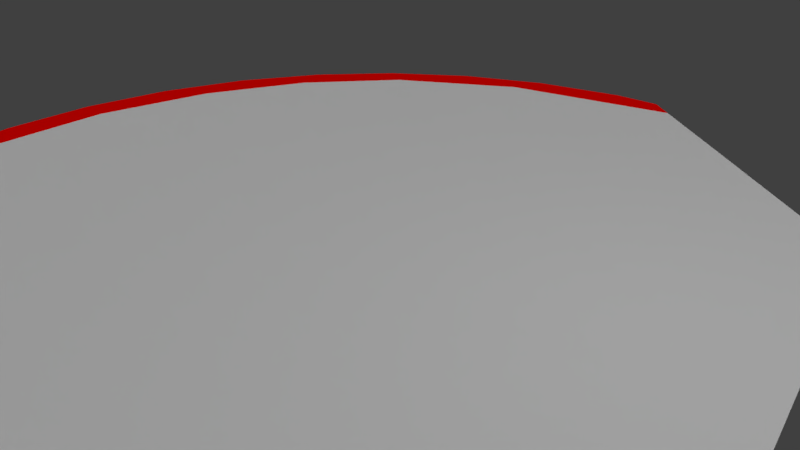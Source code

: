 # Source: red_defender.blend  (saved by Blender 2.78.0; exported with 4.5.12 LTS)
import bpy
from mathutils import Matrix  # noqa: F401  (used for matrix-valued properties, if any)

bpy.ops.wm.read_factory_settings(use_empty=True)
scene = bpy.context.scene
scene.name = 'Scene'

# ---- collections
col_collection_1 = bpy.data.collections.new('Collection 1'); scene.collection.children.link(col_collection_1)

# ---- materials (node trees are filled in below, after node groups)
mat_material_001 = bpy.data.materials.new('Material.001')
mat_material_001.alpha_threshold = 0.0
mat_material_001.use_transparent_shadow = False
mat_material_001.diffuse_color = (1.0, 0.0008399, 0.0, 1.0)
mat_material_001.roughness = 0.5
mat_material_002 = bpy.data.materials.new('Material.002')
mat_material_002.alpha_threshold = 0.0
mat_material_002.use_transparent_shadow = False
mat_material_002.roughness = 0.5

# ---- material node trees

# ---- world
world_world = bpy.data.worlds.new('World'); scene.world = world_world
world_world.color = (0.05088, 0.05088, 0.05088)
world_world.use_sun_shadow = False
world_world.sun_shadow_jitter_overblur = 0.0
world_world.cycles.sampling_method = 'MANUAL'

# ---- cameras
cam_camera = bpy.data.cameras.new('Camera')
cam_camera.clip_end = 100.0
cam_camera.lens = 35.0
cam_camera.sensor_width = 32.0
cam_camera.sensor_height = 18.0
cam_camera.ortho_scale = 7.314
cam_camera.dof.focus_distance = 0.0
cam_camera.dof.aperture_fstop = 128.0

# ---- lights
light_sun_001 = bpy.data.lights.new('Sun.001', 'SUN')
light_sun_001.transmission_factor = 0.0
light_sun_001.angle = 0.1993
light_sun_001.energy = 1.0
light_sun_001.shadow_buffer_clip_start = 0.5
light_sun_001.shadow_soft_size = 0.1
light_sun_001.shadow_cascade_max_distance = 1000.0
light_sun = bpy.data.lights.new('Sun', 'SUN')
light_sun.transmission_factor = 0.0
light_sun.angle = 0.1993
light_sun.energy = 1.0
light_sun.shadow_buffer_clip_start = 0.5
light_sun.shadow_soft_size = 0.1
light_sun.shadow_cascade_max_distance = 1000.0
light_lamp = bpy.data.lights.new('Lamp', 'POINT')
light_lamp.transmission_factor = 0.0
light_lamp.cutoff_distance = 30.0
light_lamp.energy = 100.0
light_lamp.shadow_buffer_clip_start = 1.001
light_lamp.shadow_soft_size = 0.1
light_lamp.shadow_maximum_resolution = 0.006
light_lamp.use_absolute_resolution = True

# ---- meshes
me_circle_003 = bpy.data.meshes.new('Circle.003')
me_circle_003.from_pydata([(0.1951, -0.9808, 0.0), (0.3827, -0.9239, 0.0), (0.5556, -0.8315, 0.0), (0.7071, -0.7071, 0.0), (0.8315, -0.5556, 0.0), (0.9239, -0.3827, 0.0), (0.9808, -0.1951, 0.0), (1.0, 9.656e-07, 0.0), (0.9808, 0.1951, 0.0), (0.9239, 0.3827, 0.0), (0.8315, 0.5556, 0.0), (0.7071, 0.7071, 0.0), (0.5556, 0.8315, 0.0), (0.3827, 0.9239, 0.0), (0.1951, 0.9808, 0.0), (0.05015, -0.9951, 0.0), (0.09303, 0.9908, 0.0), (-0.4355, 0.6259, 1.192e-07), (-0.6125, 0.2433, -1.192e-07), (-0.6752, -0.03028, 0.0), (-0.5747, -0.3824, -1.192e-07), (-0.3357, -0.7088, 0.0), (0.3827, -0.9239, 0.0), (0.1951, -0.9808, 0.0), (0.5556, -0.8315, 0.0), (0.7071, -0.7071, 0.0), (0.8315, -0.5556, 0.0), (0.9239, -0.3827, 0.0), (0.9808, -0.1951, 0.0), (1.0, 9.656e-07, 0.0), (0.9808, 0.1951, 0.0), (0.9239, 0.3827, 0.0), (0.8315, 0.5556, 0.0), (0.7071, 0.7071, 0.0), (0.5556, 0.8315, 0.0), (0.3827, 0.9239, 0.0), (0.1951, 0.9808, 0.0), (0.09303, 0.9908, 0.0), (0.05015, -0.9951, 0.0), (-0.4355, 0.6259, 1.192e-07), (-0.6125, 0.2433, -1.192e-07), (-0.6752, -0.03028, 0.0), (-0.5747, -0.3824, -1.192e-07), (-0.3357, -0.7088, 0.0), (0.3827, -0.9239, 0.018), (0.1951, -0.9808, 0.018), (0.5556, -0.8315, 0.018), (0.7071, -0.7071, 0.018), (0.8315, -0.5556, 0.018), (0.9239, -0.3827, 0.018), (0.9808, -0.1951, 0.018), (1.0, 9.655e-07, 0.018), (0.9808, 0.1951, 0.018), (0.9239, 0.3827, 0.018), (0.8315, 0.5556, 0.018), (0.7071, 0.7071, 0.018), (0.5556, 0.8315, 0.018), (0.3827, 0.9239, 0.018), (0.1951, 0.9808, 0.018), (0.09303, 0.9908, 0.018), (0.05015, -0.9951, 0.018), (-0.4355, 0.6259, 0.018), (-0.6125, 0.2433, 0.018), (-0.6752, -0.03028, 0.018), (-0.5747, -0.3824, 0.018), (-0.3357, -0.7088, 0.018), (0.03881, 0.9534, 1.223e-08), (-0.01097, -0.9497, 0.0), (0.03881, 0.9534, 1.223e-08), (0.4081, 0.8482, 1.192e-07), (0.6521, 0.6784, -2.384e-07), (0.7999, 0.486, -1.192e-07), (0.8934, 0.258, -3.576e-07), (0.93, -0.0006652, -1.192e-07), (0.9, -0.246, 0.0), (0.7941, -0.505, 1.192e-07), (0.6015, -0.7269, 0.0), (0.2996, -0.8867, 0.0)], [], [(16, 14, 13, 12, 11, 10, 9, 8, 7, 6, 5, 4, 3, 2, 1, 0, 15, 67, 77, 76, 75, 74, 73, 72, 71, 70, 69, 68), (25, 26, 48, 47), (9, 10, 32, 31), (2, 3, 25, 24), (17, 18, 40, 39), (10, 11, 33, 32), (3, 4, 26, 25), (18, 19, 41, 40), (11, 12, 34, 33), (4, 5, 27, 26), (19, 20, 42, 41), (12, 13, 35, 34), (5, 6, 28, 27), (20, 21, 43, 42), (13, 14, 36, 35), (6, 7, 29, 28), (21, 67, 15, 38, 43), (14, 16, 37, 36), (7, 8, 30, 29), (0, 1, 22, 23), (15, 0, 23, 38), (8, 9, 31, 30), (1, 2, 24, 22), (16, 68, 17, 39, 66, 37), (59, 61, 62, 63, 64, 65, 60, 45, 44, 46, 47, 48, 49, 50, 51, 52, 53, 54, 55, 56, 57, 58), (40, 41, 63, 62), (33, 34, 56, 55), (26, 27, 49, 48), (41, 42, 64, 63), (34, 35, 57, 56), (27, 28, 50, 49), (42, 43, 65, 64), (35, 36, 58, 57), (28, 29, 51, 50), (43, 38, 60, 65), (36, 37, 59, 58), (29, 30, 52, 51), (23, 22, 44, 45), (38, 23, 45, 60), (30, 31, 53, 52), (22, 24, 46, 44), (37, 66, 39, 61, 59), (31, 32, 54, 53), (24, 25, 47, 46), (39, 40, 62, 61), (32, 33, 55, 54), (68, 69, 70, 71, 72, 73, 74, 75, 76, 77, 67, 21, 20, 19, 18, 17)])
me_circle_003.polygons.foreach_set('material_index', [0, 1, 1, 1, 1, 1, 1, 1, 1, 1, 1, 1, 1, 1, 1, 1, 1, 1, 1, 1, 1, 1, 1, 1, 1, 1, 1, 1, 1, 1, 1, 1, 1, 1, 1, 1, 1, 1, 1, 1, 1, 1, 1, 1, 1, 1, 1])
_uv = me_circle_003.uv_layers.new(name='UVMap')
_uv.uv.foreach_set('vector', [0.1003, 0.5379, 0.07765, 0.5168, 0.04279, 0.4685, 0.01765, 0.4139, 0.003202, 0.3554, 0.0, 0.295, 0.008166, 0.2351, 0.02739, 0.178, 0.05692, 0.126, 0.09564, 0.08091, 0.1421, 0.04458, 0.1944, 0.01839, 0.2506, 0.003337, 0.3085, 0.0, 0.366, 0.008509, 0.4208, 0.02854, 0.4579, 0.0514, 0.4646, 0.07383, 0.3794, 0.03293, 0.2793, 0.01767, 0.1944, 0.03778, 0.1239, 0.08296, 0.07375, 0.1386, 0.03726, 0.2096, 0.0197, 0.2834, 0.02136, 0.3582, 0.04995, 0.445, 0.1198, 0.5385, 0.02132, 0.7647, 0.02132, 0.818, 0.01599, 0.818, 0.01599, 0.7647, 0.0, 0.0, 0.0, 0.0, 0.0, 0.0, 0.0, 0.0, 0.0, 0.0, 0.0, 0.0, 0.0, 0.0, 0.0, 0.0, 0.0, 0.0, 0.0, 0.0, 0.0, 0.0, 0.0, 0.0, 0.0, 0.0, 0.0, 0.0, 0.0, 0.0, 0.0, 0.0, 0.0, 0.0, 0.0, 0.0, 0.0, 0.0, 0.0, 0.0, 0.0, 0.0, 0.0, 0.0, 0.0, 0.0, 0.0, 0.0, 0.0, 0.0, 0.0, 0.0, 0.0, 0.0, 0.0, 0.0, 0.0, 0.0, 0.0, 0.0, 0.0, 0.0, 0.0, 0.0, 0.0, 0.0, 0.0, 0.0, 0.0, 0.0, 0.0, 0.0, 0.0, 0.0, 0.0, 0.0, 0.0, 0.0, 0.0, 0.0, 0.0, 0.0, 0.0, 0.0, 0.0, 0.0, 0.0, 0.0, 0.0, 0.0, 0.0, 0.0, 0.0, 0.0, 0.0, 0.0, 0.0, 0.0, 0.0, 0.0, 0.0, 0.0, 0.0, 0.0, 0.0, 0.0, 0.0, 0.0, 0.0, 0.0, 0.0, 0.0, 0.5, 0.193, 0.4646, 0.07383, 0.4579, 0.0514, 0.4579, 0.0514, 0.5, 0.193, 0.0, 0.0, 0.0, 0.0, 0.0, 0.0, 0.0, 0.0, 0.0, 0.0, 0.0, 0.0, 0.0, 0.0, 0.0, 0.0, 0.0, 0.0, 0.0, 0.0, 0.0, 0.0, 0.0, 0.0, 0.0, 0.0, 0.0, 0.0, 0.0, 0.0, 0.0, 0.0, 0.0, 0.0, 0.0, 0.0, 0.0, 0.0, 0.0, 0.0, 0.0, 0.0, 0.0, 0.0, 0.0, 0.0, 0.0, 0.0, 0.1003, 0.5379, 0.1198, 0.5385, 0.2904, 0.5434, 0.2904, 0.5434, 0.1198, 0.5385, 0.1003, 0.5379, 0.6003, 0.005498, 0.7904, 0.0, 0.8996, 0.06299, 0.9624, 0.1197, 1.0, 0.2256, 1.0, 0.3504, 0.9579, 0.492, 0.9208, 0.5149, 0.866, 0.5349, 0.8085, 0.5434, 0.7506, 0.5401, 0.6944, 0.525, 0.6421, 0.4988, 0.5956, 0.4625, 0.5569, 0.4175, 0.5274, 0.3654, 0.5082, 0.3083, 0.5, 0.2484, 0.5032, 0.1881, 0.5176, 0.1295, 0.5428, 0.07496, 0.5776, 0.0266, 0.01066, 0.86, 0.01066, 0.9371, 0.00533, 0.9371, 0.00533, 0.86, 0.00533, 0.8121, 0.00533, 0.8715, 1.12e-07, 0.8715, 9.817e-08, 0.8121, 0.02132, 0.818, 0.02132, 0.8648, 0.01599, 0.8648, 0.01599, 0.818, 0.01066, 0.9156, 0.01066, 0.809, 0.01599, 0.809, 0.01599, 0.9156, 0.00533, 0.8715, 0.00533, 0.9273, 1.219e-07, 0.9273, 1.12e-07, 0.8715, 0.02132, 0.8648, 0.02132, 0.9031, 0.01599, 0.9031, 0.01599, 0.8648, 0.01066, 0.809, 0.01066, 0.6842, 0.01599, 0.6842, 0.01599, 0.809, 0.00533, 0.9273, 0.00533, 0.9776, 1.406e-07, 0.9776, 1.219e-07, 0.9273, 0.00533, 0.5434, 0.00533, 0.5862, 1.158e-08, 0.5862, 0.0, 0.5434, 0.01066, 0.6842, 0.01066, 0.5434, 0.01599, 0.5434, 0.01599, 0.6842, 0.00533, 0.9776, 0.00533, 1.0, 1.489e-07, 1.0, 1.406e-07, 0.9776, 0.00533, 0.5862, 0.00533, 0.6365, 3.806e-08, 0.6365, 1.158e-08, 0.5862, 0.02132, 0.5864, 0.02132, 0.6466, 0.01599, 0.6466, 0.01599, 0.5864, 0.02132, 0.5434, 0.02132, 0.5864, 0.01599, 0.5864, 0.01599, 0.5434, 0.00533, 0.6365, 0.00533, 0.6923, 5.074e-08, 0.6923, 3.806e-08, 0.6365, 0.02132, 0.6466, 0.02132, 0.7068, 0.01599, 0.7068, 0.01599, 0.6466, 0.01066, 0.5434, 0.01066, 0.563, 0.01066, 0.7346, 0.00533, 0.7346, 0.00533, 0.5434, 0.00533, 0.6923, 0.00533, 0.7517, 7.28e-08, 0.7517, 5.074e-08, 0.6923, 0.02132, 0.7068, 0.02132, 0.7647, 0.01599, 0.7647, 0.01599, 0.7068, 0.01066, 0.7346, 0.01066, 0.86, 0.00533, 0.86, 0.00533, 0.7346, 0.00533, 0.7517, 0.00533, 0.8121, 9.817e-08, 0.8121, 7.28e-08, 0.7517, 0.1198, 0.5385, 0.04995, 0.445, 0.02136, 0.3582, 0.0197, 0.2834, 0.03726, 0.2096, 0.07375, 0.1386, 0.1239, 0.08296, 0.1944, 0.03778, 0.2793, 0.01767, 0.3794, 0.03293, 0.4646, 0.07383, 0.5, 0.193, 0.5, 0.3178, 0.4624, 0.4238, 0.3996, 0.4804, 0.2904, 0.5434])
me_circle_003.materials.append(mat_material_001)
me_circle_003.materials.append(mat_material_002)
me_circle_003.use_remesh_preserve_volume = False
me_circle_003.use_remesh_preserve_attributes = False
me_circle_003.use_mirror_vertex_groups = False
me_circle_003.update()

# ---- objects
ob_sun_001 = bpy.data.objects.new('Sun.001', light_sun_001)
ob_sun = bpy.data.objects.new('Sun', light_sun)
ob_lamp = bpy.data.objects.new('Lamp', light_lamp)
ob_camera = bpy.data.objects.new('Camera', cam_camera)
ob_circle_000 = bpy.data.objects.new('Circle.000', me_circle_003)

# ---- transforms, parenting, visibility, modifiers, constraints
ob_sun_001.location = (0.0, -10.0, 0.0)
ob_sun_001.rotation_euler = (0.0, 3.142, 0.0)
ob_sun_001.lineart.crease_threshold = 0.0
ob_sun.location = (0.0, 0.0, 10.0)
ob_sun.lineart.crease_threshold = 0.0
ob_lamp.location = (4.076, 1.005, 5.904)
ob_lamp.rotation_euler = (0.6503, 0.05522, 1.866)
ob_lamp.lock_rotations_4d = False
ob_lamp.empty_display_type = 'ARROWS'
ob_lamp.color = (0.0, 0.0, 0.0, 0.0)
ob_lamp.lineart.crease_threshold = 0.0
ob_camera.location = (7.481, -6.508, 5.344)
ob_camera.rotation_euler = (1.109, 0.0, 0.8149)
ob_camera.lock_rotations_4d = False
ob_camera.empty_display_type = 'ARROWS'
ob_camera.color = (0.0, 0.0, 0.0, 0.0)
ob_camera.display_type = 'WIRE'
ob_camera.lineart.crease_threshold = 0.0
ob_circle_000.location = (0.0, 0.0, 0.0)
ob_circle_000.rotation_euler = (0.0, 3.142, 0.0)
ob_circle_000.scale = (8.0, 8.0, 3.0)
ob_circle_000.lineart.crease_threshold = 0.0

# ---- collection membership
col_collection_1.objects.link(ob_sun_001)
col_collection_1.objects.link(ob_sun)
col_collection_1.objects.link(ob_lamp)
col_collection_1.objects.link(ob_camera)
col_collection_1.objects.link(ob_circle_000)

# ---- scene / render settings (as saved in the file)
scene.camera = ob_camera
scene.frame_start = 1; scene.frame_end = 250; scene.frame_set(1)
scene.render.engine = 'BLENDER_EEVEE_NEXT'
scene.render.resolution_percentage = 50
scene.render.dither_intensity = 0.0
scene.cycles.use_denoising = False
scene.cycles.samples = 128
scene.cycles.sampling_pattern = 'TABULATED_SOBOL'
scene.cycles.light_sampling_threshold = 0.0
scene.cycles.use_adaptive_sampling = False
scene.cycles.use_light_tree = False
scene.cycles.blur_glossy = 0.0
scene.cycles.sample_clamp_indirect = 0.0
scene.view_settings.view_transform = 'Standard'
bpy.context.view_layer.update()
